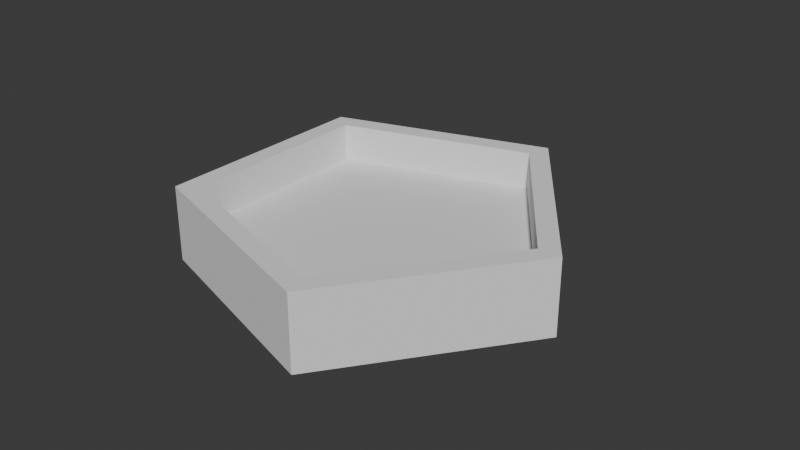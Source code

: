 # Source: Encampment_Base.blend  (saved by Blender 4.2.66; exported with 4.5.12 LTS)
import bpy
from mathutils import Matrix  # noqa: F401  (used for matrix-valued properties, if any)

bpy.ops.wm.read_factory_settings(use_empty=True)
scene = bpy.context.scene
scene.name = 'Scene'

# ---- collections
col_collection = bpy.data.collections.new('Collection'); scene.collection.children.link(col_collection)

# ---- world
world_world = bpy.data.worlds.new('World'); scene.world = world_world
world_world.use_nodes = True; world_world.node_tree.nodes.clear()
_N = world_world.node_tree.nodes; _L = world_world.node_tree.links
n0 = _N.new('ShaderNodeOutputWorld'); n0.name = 'World Output'; n0.location = (300, 300)
n1 = _N.new('ShaderNodeBackground'); n1.name = 'Background'; n1.location = (10, 300)
n1.inputs[0].default_value = (0.05088, 0.05088, 0.05088, 1.0)
_L.new(n1.outputs[0], n0.inputs[0])
n0.is_active_output = True
world_world.color = (0.05088, 0.05088, 0.05088)
world_world.sun_shadow_jitter_overblur = 0.0

# ---- meshes
me_cylinder_001 = bpy.data.meshes.new('Cylinder.001')
me_cylinder_001.from_pydata([(0.0, 10.0, -2.0), (0.0, 8.764, 2.0), (9.511, 3.09, -2.0), (8.335, 2.708, 2.0), (5.878, -8.09, -2.0), (5.151, -7.09, 2.0), (-5.878, -8.09, -2.0), (-5.151, -7.09, 2.0), (-9.511, 3.09, -2.0), (-8.335, 2.708, 2.0), (9.511, 3.09, 2.0), (0.0, 10.0, 2.0), (5.878, -8.09, 2.0), (-5.878, -8.09, 2.0), (-9.511, 3.09, 2.0), (8.335, 2.708, 0.0), (0.0, 8.764, 0.0), (5.151, -7.09, 0.0), (-5.151, -7.09, 0.0), (-8.335, 2.708, 0.0)], [], [(0, 11, 10, 2), (2, 10, 12, 4), (4, 12, 13, 6), (1, 9, 19, 16), (6, 13, 14, 8), (8, 14, 11, 0), (0, 2, 4, 6, 8), (1, 3, 10, 11), (3, 5, 12, 10), (5, 7, 13, 12), (7, 9, 14, 13), (9, 1, 11, 14), (15, 16, 19, 18, 17), (7, 5, 17, 18), (3, 1, 16, 15), (9, 7, 18, 19), (5, 3, 15, 17)])
_uv = me_cylinder_001.uv_layers.new(name='UVMap')
_uv.uv.foreach_set('vector', [1.0, 0.5, 1.0, 1.0, 0.8, 1.0, 0.8, 0.5, 0.8, 0.5, 0.8, 1.0, 0.6, 1.0, 0.6, 0.5, 0.6, 0.5, 0.6, 1.0, 0.4, 1.0, 0.4, 0.5, 0.25, 0.4603, 0.04996, 0.315, 0.04996, 0.315, 0.25, 0.4603, 0.4, 0.5, 0.4, 1.0, 0.2, 1.0, 0.2, 0.5, 0.2, 0.5, 0.2, 1.0, 2.98e-08, 1.0, 2.98e-08, 0.5, 0.75, 0.49, 0.9783, 0.3242, 0.8911, 0.05584, 0.6089, 0.05584, 0.5217, 0.3242, 0.25, 0.4603, 0.45, 0.315, 0.4783, 0.3242, 0.25, 0.49, 0.45, 0.315, 0.3736, 0.07984, 0.3911, 0.05584, 0.4783, 0.3242, 0.3736, 0.07984, 0.1264, 0.07984, 0.1089, 0.05584, 0.3911, 0.05584, 0.1264, 0.07984, 0.04996, 0.315, 0.02175, 0.3242, 0.1089, 0.05584, 0.04996, 0.315, 0.25, 0.4603, 0.25, 0.49, 0.02175, 0.3242, 0.45, 0.315, 0.25, 0.4603, 0.04996, 0.315, 0.1264, 0.07984, 0.3736, 0.07984, 0.1264, 0.07984, 0.3736, 0.07984, 0.3736, 0.07984, 0.1264, 0.07984, 0.45, 0.315, 0.25, 0.4603, 0.25, 0.4603, 0.45, 0.315, 0.04996, 0.315, 0.1264, 0.07984, 0.1264, 0.07984, 0.04996, 0.315, 0.3736, 0.07984, 0.45, 0.315, 0.45, 0.315, 0.3736, 0.07984])
me_cylinder_001.update()

# ---- objects
ob_cylinder = bpy.data.objects.new('Cylinder', me_cylinder_001)

# ---- transforms, parenting, visibility, modifiers, constraints
ob_cylinder.location = (0.0, 0.0, 2.0)
ob_cylinder.rotation_euler = (0.0, -0.0, -0.3142)

# ---- collection membership
col_collection.objects.link(ob_cylinder)

# ---- scene / render settings (as saved in the file)
scene.frame_start = 1; scene.frame_end = 250; scene.frame_set(0)
scene.render.engine = 'BLENDER_EEVEE_NEXT'
scene.unit_settings.scale_length = 0.001
bpy.context.view_layer.update()

# ---- added for rendering (the .blend has no active camera and no usable light): camera, sun
cam_auto = bpy.data.cameras.new('AutoCamera')
cam_auto.lens = 50.0
cam_auto.sensor_width = 36.0
cam_auto.clip_end = 1000.0
ob_auto_camera = bpy.data.objects.new('AutoCamera', cam_auto)
scene.collection.objects.link(ob_auto_camera)
ob_auto_camera.location = (31.1145, -36.0751, 26.6555)
ob_auto_camera.rotation_euler = (1.09748, -7.21219e-08, 0.694738)
scene.camera = ob_auto_camera
light_auto_sun = bpy.data.lights.new('AutoSun', 'SUN')
light_auto_sun.energy = 3.0
light_auto_sun.angle = 0.0523599
ob_auto_sun = bpy.data.objects.new('AutoSun', light_auto_sun)
scene.collection.objects.link(ob_auto_sun)
ob_auto_sun.rotation_euler = (0.872665, 0.174533, 0.523599)
bpy.context.view_layer.update()
